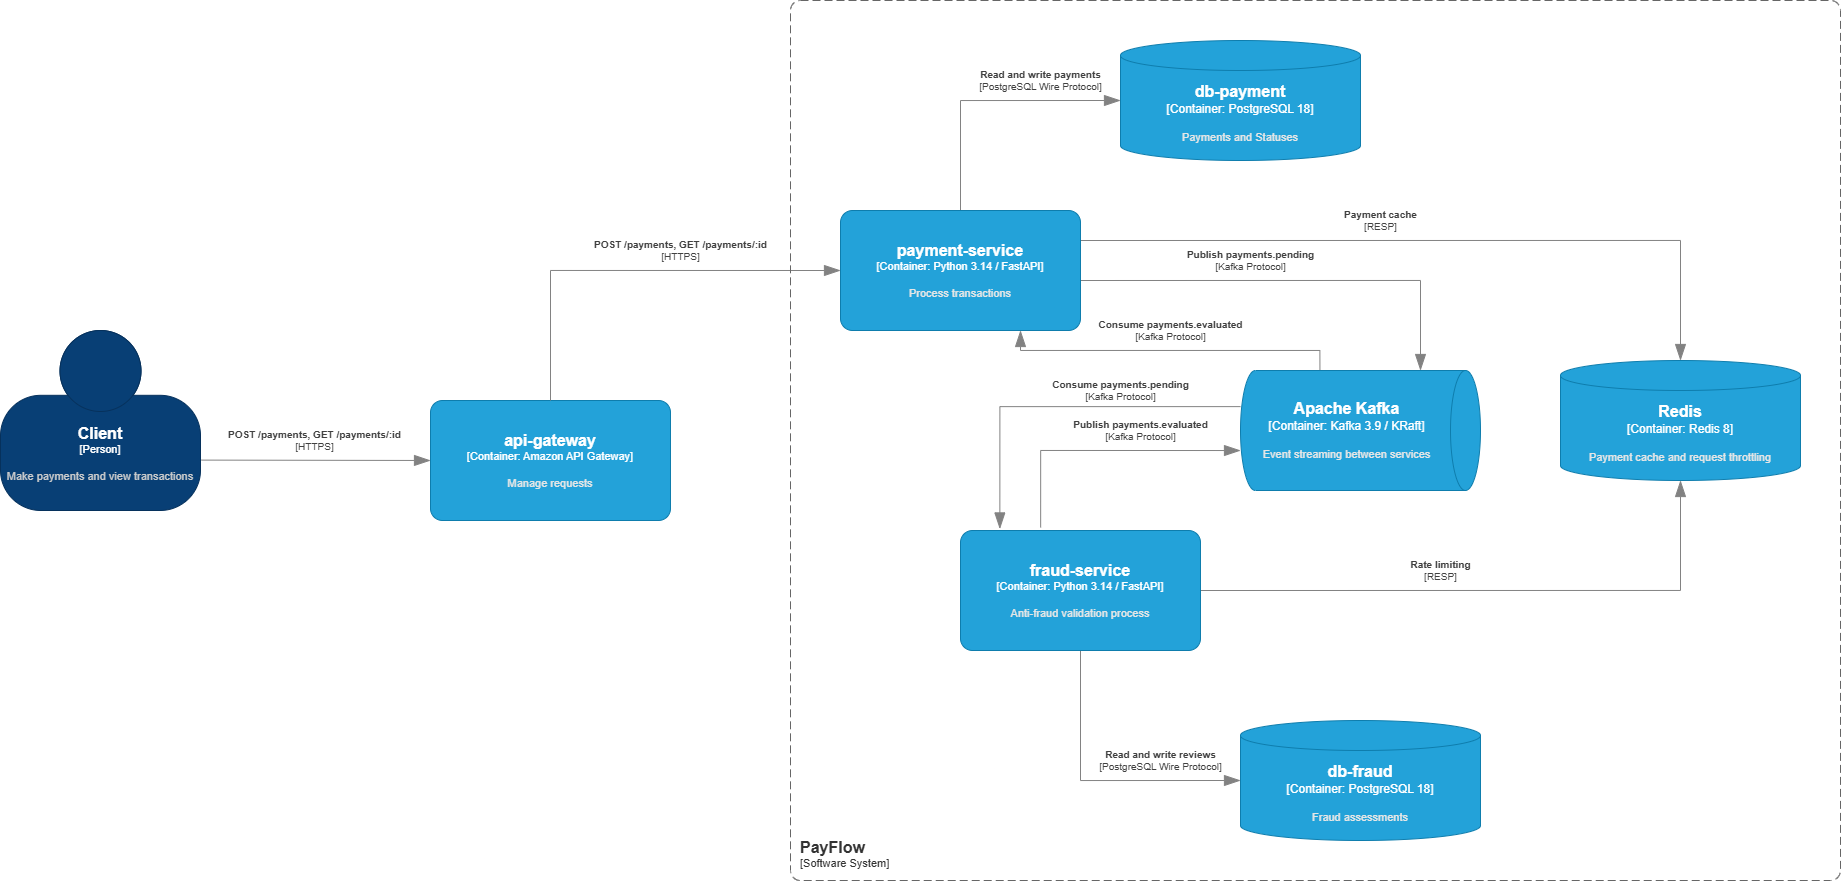

The diagram above was exported from draw.io. Its source (the exported page's mxGraphModel, read from the mxfile embedded in the PNG):
<mxGraphModel dx="2330" dy="681" grid="1" gridSize="10" guides="1" tooltips="1" connect="1" arrows="1" fold="1" page="1" pageScale="1" pageWidth="1100" pageHeight="1700" math="0" shadow="0">
  <root>
    <mxCell id="0" />
    <mxCell id="1" parent="0" />
    <object placeholders="1" c4Name="Client" c4Type="Person" c4Description="Make payments and view transactions" label="&lt;font style=&quot;font-size: 16px&quot;&gt;&lt;b&gt;%c4Name%&lt;/b&gt;&lt;/font&gt;&lt;div&gt;[%c4Type%]&lt;/div&gt;&lt;br&gt;&lt;div&gt;&lt;font style=&quot;font-size: 11px&quot;&gt;&lt;font color=&quot;#cccccc&quot;&gt;%c4Description%&lt;/font&gt;&lt;/div&gt;" id="v-QxXBSLJ8spCQ1QaZRR-1">
      <mxCell parent="1" style="html=1;fontSize=11;dashed=0;whiteSpace=wrap;fillColor=#083F75;strokeColor=#06315C;fontColor=#ffffff;shape=mxgraph.c4.person2;align=center;metaEdit=1;points=[[0.5,0,0],[1,0.5,0],[1,0.75,0],[0.75,1,0],[0.5,1,0],[0.25,1,0],[0,0.75,0],[0,0.5,0]];resizable=0;" vertex="1">
        <mxGeometry height="180" width="200" x="-160" y="370" as="geometry" />
      </mxCell>
    </object>
    <object placeholders="1" c4Name="api-gateway" c4Type="Container" c4Technology="Amazon API Gateway" c4Description="Manage requests" label="&lt;font style=&quot;font-size: 16px&quot;&gt;&lt;b&gt;%c4Name%&lt;/b&gt;&lt;/font&gt;&lt;div&gt;[%c4Type%: %c4Technology%]&lt;/div&gt;&lt;br&gt;&lt;div&gt;&lt;font style=&quot;font-size: 11px&quot;&gt;&lt;font color=&quot;#E6E6E6&quot;&gt;%c4Description%&lt;/font&gt;&lt;/div&gt;" id="v-QxXBSLJ8spCQ1QaZRR-3">
      <mxCell parent="1" style="rounded=1;whiteSpace=wrap;html=1;fontSize=11;labelBackgroundColor=none;fillColor=#23A2D9;fontColor=#ffffff;align=center;arcSize=10;strokeColor=#0E7DAD;metaEdit=1;resizable=0;points=[[0.25,0,0],[0.5,0,0],[0.75,0,0],[1,0.25,0],[1,0.5,0],[1,0.75,0],[0.75,1,0],[0.5,1,0],[0.25,1,0],[0,0.75,0],[0,0.5,0],[0,0.25,0]];" vertex="1">
        <mxGeometry height="120" width="240" x="270" y="440" as="geometry" />
      </mxCell>
    </object>
    <object placeholders="1" c4Name="Apache Kafka" c4Type="Container" c4Technology="Kafka 3.9 / KRaft" c4Description="Event streaming between services" label="&lt;font style=&quot;font-size: 16px&quot;&gt;&lt;b&gt;%c4Name%&lt;/b&gt;&lt;/font&gt;&lt;div&gt;[%c4Type%:&amp;nbsp;%c4Technology%]&lt;/div&gt;&lt;br&gt;&lt;div&gt;&lt;font style=&quot;font-size: 11px&quot;&gt;&lt;font color=&quot;#E6E6E6&quot;&gt;%c4Description%&lt;/font&gt;&lt;/div&gt;" id="bBcNDaniLy6UVATv7lz6-1">
      <mxCell parent="1" style="shape=cylinder3;size=15;direction=south;whiteSpace=wrap;html=1;boundedLbl=1;rounded=0;labelBackgroundColor=none;fillColor=#23A2D9;fontSize=12;fontColor=#ffffff;align=center;strokeColor=#0E7DAD;metaEdit=1;points=[[0.5,0,0],[1,0.25,0],[1,0.5,0],[1,0.75,0],[0.5,1,0],[0,0.75,0],[0,0.5,0],[0,0.25,0]];resizable=0;" vertex="1">
        <mxGeometry height="120" width="240" x="1080" y="410" as="geometry" />
      </mxCell>
    </object>
    <object placeholders="1" c4Name="Redis" c4Type="Container" c4Technology="Redis 8" c4Description="Payment cache and request throttling" label="&lt;font style=&quot;font-size: 16px&quot;&gt;&lt;b&gt;%c4Name%&lt;/b&gt;&lt;/font&gt;&lt;div&gt;[%c4Type%:&amp;nbsp;%c4Technology%]&lt;/div&gt;&lt;br&gt;&lt;div&gt;&lt;font style=&quot;font-size: 11px&quot;&gt;&lt;font color=&quot;#E6E6E6&quot;&gt;%c4Description%&lt;/font&gt;&lt;/div&gt;" id="bBcNDaniLy6UVATv7lz6-2">
      <mxCell parent="1" style="shape=cylinder3;size=15;whiteSpace=wrap;html=1;boundedLbl=1;rounded=0;labelBackgroundColor=none;fillColor=#23A2D9;fontSize=12;fontColor=#ffffff;align=center;strokeColor=#0E7DAD;metaEdit=1;points=[[0.5,0,0],[1,0.25,0],[1,0.5,0],[1,0.75,0],[0.5,1,0],[0,0.75,0],[0,0.5,0],[0,0.25,0]];resizable=0;" vertex="1">
        <mxGeometry height="120" width="240" x="1400" y="400" as="geometry" />
      </mxCell>
    </object>
    <object placeholders="1" c4Name="db-payment" c4Type="Container" c4Technology="PostgreSQL 18" c4Description="Payments and Statuses" label="&lt;font style=&quot;font-size: 16px&quot;&gt;&lt;b&gt;%c4Name%&lt;/b&gt;&lt;/font&gt;&lt;div&gt;[%c4Type%:&amp;nbsp;%c4Technology%]&lt;/div&gt;&lt;br&gt;&lt;div&gt;&lt;font style=&quot;font-size: 11px&quot;&gt;&lt;font color=&quot;#E6E6E6&quot;&gt;%c4Description%&lt;/font&gt;&lt;/div&gt;" id="bBcNDaniLy6UVATv7lz6-3">
      <mxCell parent="1" style="shape=cylinder3;size=15;whiteSpace=wrap;html=1;boundedLbl=1;rounded=0;labelBackgroundColor=none;fillColor=#23A2D9;fontSize=12;fontColor=#ffffff;align=center;strokeColor=#0E7DAD;metaEdit=1;points=[[0.5,0,0],[1,0.25,0],[1,0.5,0],[1,0.75,0],[0.5,1,0],[0,0.75,0],[0,0.5,0],[0,0.25,0]];resizable=0;" vertex="1">
        <mxGeometry height="120" width="240" x="960" y="80" as="geometry" />
      </mxCell>
    </object>
    <object placeholders="1" c4Name="db-fraud" c4Type="Container" c4Technology="PostgreSQL 18" c4Description="Fraud assessments" label="&lt;font style=&quot;font-size: 16px&quot;&gt;&lt;b&gt;%c4Name%&lt;/b&gt;&lt;/font&gt;&lt;div&gt;[%c4Type%:&amp;nbsp;%c4Technology%]&lt;/div&gt;&lt;br&gt;&lt;div&gt;&lt;font style=&quot;font-size: 11px&quot;&gt;&lt;font color=&quot;#E6E6E6&quot;&gt;%c4Description%&lt;/font&gt;&lt;/div&gt;" id="bBcNDaniLy6UVATv7lz6-4">
      <mxCell parent="1" style="shape=cylinder3;size=15;whiteSpace=wrap;html=1;boundedLbl=1;rounded=0;labelBackgroundColor=none;fillColor=#23A2D9;fontSize=12;fontColor=#ffffff;align=center;strokeColor=#0E7DAD;metaEdit=1;points=[[0.5,0,0],[1,0.25,0],[1,0.5,0],[1,0.75,0],[0.5,1,0],[0,0.75,0],[0,0.5,0],[0,0.25,0]];resizable=0;" vertex="1">
        <mxGeometry height="120" width="240" x="1080" y="760" as="geometry" />
      </mxCell>
    </object>
    <object placeholders="1" c4Type="Relationship" c4Technology="HTTPS" c4Description="POST /payments, GET /payments/:id" label="&lt;div style=&quot;text-align: left&quot;&gt;&lt;div style=&quot;text-align: center&quot;&gt;&lt;b&gt;%c4Description%&lt;/b&gt;&lt;/div&gt;&lt;div style=&quot;text-align: center&quot;&gt;[%c4Technology%]&lt;/div&gt;&lt;/div&gt;" id="bBcNDaniLy6UVATv7lz6-7">
      <mxCell edge="1" parent="1" source="v-QxXBSLJ8spCQ1QaZRR-1" style="endArrow=blockThin;html=1;fontSize=10;fontColor=#404040;strokeWidth=1;endFill=1;strokeColor=#828282;elbow=vertical;metaEdit=1;endSize=14;startSize=14;jumpStyle=arc;jumpSize=16;rounded=0;edgeStyle=orthogonalEdgeStyle;exitX=1.005;exitY=0.72;exitDx=0;exitDy=0;exitPerimeter=0;entryX=0;entryY=0.5;entryDx=0;entryDy=0;entryPerimeter=0;" target="v-QxXBSLJ8spCQ1QaZRR-3">
        <mxGeometry relative="1" width="240" x="-0.0066" y="19" as="geometry">
          <mxPoint x="-20" y="-19" as="offset" />
          <mxPoint x="210" y="470" as="sourcePoint" />
          <mxPoint x="440" y="500" as="targetPoint" />
        </mxGeometry>
      </mxCell>
    </object>
    <object placeholders="1" c4Type="Relationship" c4Technology="HTTPS" c4Description="POST /payments, GET /payments/:id" label="&lt;div style=&quot;text-align: left&quot;&gt;&lt;div style=&quot;text-align: center&quot;&gt;&lt;b&gt;%c4Description%&lt;/b&gt;&lt;/div&gt;&lt;div style=&quot;text-align: center&quot;&gt;[%c4Technology%]&lt;/div&gt;&lt;/div&gt;" id="bBcNDaniLy6UVATv7lz6-8">
      <mxCell edge="1" parent="1" source="v-QxXBSLJ8spCQ1QaZRR-3" style="endArrow=blockThin;html=1;fontSize=10;fontColor=#404040;strokeWidth=1;endFill=1;strokeColor=#828282;elbow=vertical;metaEdit=1;endSize=14;startSize=14;jumpStyle=arc;jumpSize=16;rounded=0;edgeStyle=orthogonalEdgeStyle;entryX=0;entryY=0.5;entryDx=0;entryDy=0;entryPerimeter=0;exitX=0.5;exitY=0;exitDx=0;exitDy=0;exitPerimeter=0;" target="bBcNDaniLy6UVATv7lz6-21">
        <mxGeometry relative="1" width="240" x="0.2381" y="20" as="geometry">
          <mxPoint as="offset" />
          <Array as="points">
            <mxPoint x="390" y="310" />
          </Array>
          <mxPoint x="380" y="410" as="sourcePoint" />
          <mxPoint x="650" y="310" as="targetPoint" />
        </mxGeometry>
      </mxCell>
    </object>
    <object placeholders="1" c4Type="Relationship" c4Technology="Kafka Protocol" c4Description="Publish payments.pending" label="&lt;div style=&quot;text-align: left&quot;&gt;&lt;div style=&quot;text-align: center&quot;&gt;&lt;b&gt;%c4Description%&lt;/b&gt;&lt;/div&gt;&lt;div style=&quot;text-align: center&quot;&gt;[%c4Technology%]&lt;/div&gt;&lt;/div&gt;" id="bBcNDaniLy6UVATv7lz6-9">
      <mxCell edge="1" parent="1" style="endArrow=blockThin;html=1;fontSize=10;fontColor=#404040;strokeWidth=1;endFill=1;strokeColor=#828282;elbow=vertical;metaEdit=1;endSize=14;startSize=14;jumpStyle=arc;jumpSize=16;rounded=0;edgeStyle=orthogonalEdgeStyle;exitX=1;exitY=0.5;exitDx=0;exitDy=0;exitPerimeter=0;entryX=0;entryY=0.25;entryDx=0;entryDy=0;entryPerimeter=0;" target="bBcNDaniLy6UVATv7lz6-1">
        <mxGeometry relative="1" width="240" x="-0.2093" y="20" as="geometry">
          <mxPoint as="offset" />
          <mxPoint x="920" y="320" as="sourcePoint" />
          <mxPoint x="1160" y="350" as="targetPoint" />
        </mxGeometry>
      </mxCell>
    </object>
    <object placeholders="1" c4Type="Relationship" c4Technology="PostgreSQL Wire Protocol" c4Description="Read and write payments" label="&lt;div style=&quot;text-align: left&quot;&gt;&lt;div style=&quot;text-align: center&quot;&gt;&lt;b&gt;%c4Description%&lt;/b&gt;&lt;/div&gt;&lt;div style=&quot;text-align: center&quot;&gt;[%c4Technology%]&lt;/div&gt;&lt;/div&gt;" id="bBcNDaniLy6UVATv7lz6-10">
      <mxCell edge="1" parent="1" source="bBcNDaniLy6UVATv7lz6-21" style="endArrow=blockThin;html=1;fontSize=10;fontColor=#404040;strokeWidth=1;endFill=1;strokeColor=#828282;elbow=vertical;metaEdit=1;endSize=14;startSize=14;jumpStyle=arc;jumpSize=16;rounded=0;edgeStyle=orthogonalEdgeStyle;entryX=0;entryY=0.5;entryDx=0;entryDy=0;entryPerimeter=0;exitX=0.5;exitY=0;exitDx=0;exitDy=0;exitPerimeter=0;" target="bBcNDaniLy6UVATv7lz6-3">
        <mxGeometry relative="1" width="240" x="0.4073" y="20" as="geometry">
          <mxPoint as="offset" />
          <mxPoint x="770" y="220" as="sourcePoint" />
          <mxPoint x="1210" y="220" as="targetPoint" />
        </mxGeometry>
      </mxCell>
    </object>
    <object placeholders="1" c4Type="Relationship" c4Technology="RESP" c4Description="Payment cache" label="&lt;div style=&quot;text-align: left&quot;&gt;&lt;div style=&quot;text-align: center&quot;&gt;&lt;b&gt;%c4Description%&lt;/b&gt;&lt;/div&gt;&lt;div style=&quot;text-align: center&quot;&gt;[%c4Technology%]&lt;/div&gt;&lt;/div&gt;" id="bBcNDaniLy6UVATv7lz6-11">
      <mxCell edge="1" parent="1" source="bBcNDaniLy6UVATv7lz6-21" style="endArrow=blockThin;html=1;fontSize=10;fontColor=#404040;strokeWidth=1;endFill=1;strokeColor=#828282;elbow=vertical;metaEdit=1;endSize=14;startSize=14;jumpStyle=arc;jumpSize=16;rounded=0;edgeStyle=orthogonalEdgeStyle;entryX=0.5;entryY=0;entryDx=0;entryDy=0;entryPerimeter=0;exitX=1;exitY=0.25;exitDx=0;exitDy=0;exitPerimeter=0;" target="bBcNDaniLy6UVATv7lz6-2">
        <mxGeometry relative="1" width="240" x="-0.1667" y="20" as="geometry">
          <mxPoint as="offset" />
          <mxPoint x="970" y="240" as="sourcePoint" />
          <mxPoint x="1530" y="280" as="targetPoint" />
        </mxGeometry>
      </mxCell>
    </object>
    <object placeholders="1" c4Type="Relationship" c4Technology="Kafka Protocol" c4Description="Consume payments.pending" label="&lt;div style=&quot;text-align: left&quot;&gt;&lt;div style=&quot;text-align: center&quot;&gt;&lt;b&gt;%c4Description%&lt;/b&gt;&lt;/div&gt;&lt;div style=&quot;text-align: center&quot;&gt;[%c4Technology%]&lt;/div&gt;&lt;/div&gt;" id="bBcNDaniLy6UVATv7lz6-12">
      <mxCell edge="1" parent="1" source="bBcNDaniLy6UVATv7lz6-1" style="endArrow=blockThin;html=1;fontSize=10;fontColor=#404040;strokeWidth=1;endFill=1;strokeColor=#828282;elbow=vertical;metaEdit=1;endSize=14;startSize=14;jumpStyle=arc;jumpSize=16;rounded=0;edgeStyle=orthogonalEdgeStyle;entryX=0.164;entryY=-0.013;entryDx=0;entryDy=0;entryPerimeter=0;exitX=0.301;exitY=1;exitDx=0;exitDy=0;exitPerimeter=0;" target="bBcNDaniLy6UVATv7lz6-22">
        <mxGeometry relative="1" width="240" x="-0.3388" y="-16" as="geometry">
          <mxPoint as="offset" />
          <mxPoint x="1010" y="420" as="sourcePoint" />
          <mxPoint x="840.0799999999999" y="560" as="targetPoint" />
        </mxGeometry>
      </mxCell>
    </object>
    <object placeholders="1" c4Type="Relationship" c4Technology="Kafka Protocol" c4Description="Publish payments.evaluated" label="&lt;div style=&quot;text-align: left&quot;&gt;&lt;div style=&quot;text-align: center&quot;&gt;&lt;b&gt;%c4Description%&lt;/b&gt;&lt;/div&gt;&lt;div style=&quot;text-align: center&quot;&gt;[%c4Technology%]&lt;/div&gt;&lt;/div&gt;" id="bBcNDaniLy6UVATv7lz6-15">
      <mxCell edge="1" parent="1" source="bBcNDaniLy6UVATv7lz6-22" style="endArrow=blockThin;html=1;fontSize=10;fontColor=#404040;strokeWidth=1;endFill=1;strokeColor=#828282;elbow=vertical;metaEdit=1;endSize=14;startSize=14;jumpStyle=arc;jumpSize=16;rounded=0;edgeStyle=orthogonalEdgeStyle;exitX=0.334;exitY=-0.025;exitDx=0;exitDy=0;exitPerimeter=0;entryX=0.667;entryY=1;entryDx=0;entryDy=0;entryPerimeter=0;" target="bBcNDaniLy6UVATv7lz6-1">
        <mxGeometry relative="1" width="240" x="0.2774" y="20" as="geometry">
          <mxPoint as="offset" />
          <Array as="points">
            <mxPoint x="880" y="490" />
          </Array>
          <mxPoint x="879.9200000000001" y="560" as="sourcePoint" />
          <mxPoint x="1081" y="511" as="targetPoint" />
        </mxGeometry>
      </mxCell>
    </object>
    <object placeholders="1" c4Type="Relationship" c4Technology="RESP" c4Description="Rate limiting" label="&lt;div style=&quot;text-align: left&quot;&gt;&lt;div style=&quot;text-align: center&quot;&gt;&lt;b&gt;%c4Description%&lt;/b&gt;&lt;/div&gt;&lt;div style=&quot;text-align: center&quot;&gt;[%c4Technology%]&lt;/div&gt;&lt;/div&gt;" id="bBcNDaniLy6UVATv7lz6-16">
      <mxCell edge="1" parent="1" source="bBcNDaniLy6UVATv7lz6-22" style="endArrow=blockThin;html=1;fontSize=10;fontColor=#404040;strokeWidth=1;endFill=1;strokeColor=#828282;elbow=vertical;metaEdit=1;endSize=14;startSize=14;jumpStyle=arc;jumpSize=16;rounded=0;edgeStyle=orthogonalEdgeStyle;exitX=1;exitY=0.5;exitDx=0;exitDy=0;exitPerimeter=0;entryX=0.5;entryY=1;entryDx=0;entryDy=0;entryPerimeter=0;" target="bBcNDaniLy6UVATv7lz6-2">
        <mxGeometry relative="1" width="240" x="-0.1864" y="20" as="geometry">
          <mxPoint as="offset" />
          <mxPoint x="1040" y="640" as="sourcePoint" />
          <mxPoint x="1420" y="590" as="targetPoint" />
        </mxGeometry>
      </mxCell>
    </object>
    <object placeholders="1" c4Type="Relationship" c4Technology="PostgreSQL Wire Protocol" c4Description="Read and write reviews" label="&lt;div style=&quot;text-align: left&quot;&gt;&lt;div style=&quot;text-align: center&quot;&gt;&lt;b&gt;%c4Description%&lt;/b&gt;&lt;/div&gt;&lt;div style=&quot;text-align: center&quot;&gt;[%c4Technology%]&lt;/div&gt;&lt;/div&gt;" id="bBcNDaniLy6UVATv7lz6-17">
      <mxCell edge="1" parent="1" source="bBcNDaniLy6UVATv7lz6-22" style="endArrow=blockThin;html=1;fontSize=10;fontColor=#404040;strokeWidth=1;endFill=1;strokeColor=#828282;elbow=vertical;metaEdit=1;endSize=14;startSize=14;jumpStyle=arc;jumpSize=16;rounded=0;edgeStyle=orthogonalEdgeStyle;exitX=0.5;exitY=1;exitDx=0;exitDy=0;exitPerimeter=0;entryX=0;entryY=0.5;entryDx=0;entryDy=0;entryPerimeter=0;" target="bBcNDaniLy6UVATv7lz6-4">
        <mxGeometry relative="1" width="240" x="0.4483" y="20" as="geometry">
          <mxPoint as="offset" />
          <mxPoint x="920" y="720" as="sourcePoint" />
          <mxPoint x="1330" y="670" as="targetPoint" />
        </mxGeometry>
      </mxCell>
    </object>
    <object placeholders="1" c4Type="Relationship" c4Technology="Kafka Protocol" c4Description="Consume payments.evaluated" label="&lt;div style=&quot;text-align: left&quot;&gt;&lt;div style=&quot;text-align: center&quot;&gt;&lt;b&gt;%c4Description%&lt;/b&gt;&lt;/div&gt;&lt;div style=&quot;text-align: center&quot;&gt;[%c4Technology%]&lt;/div&gt;&lt;/div&gt;" id="bBcNDaniLy6UVATv7lz6-19">
      <mxCell edge="1" parent="1" source="bBcNDaniLy6UVATv7lz6-1" style="endArrow=blockThin;html=1;fontSize=10;fontColor=#404040;strokeWidth=1;endFill=1;strokeColor=#828282;elbow=vertical;metaEdit=1;endSize=14;startSize=14;jumpStyle=arc;jumpSize=16;rounded=0;edgeStyle=orthogonalEdgeStyle;exitX=-0.004;exitY=0.669;exitDx=0;exitDy=0;exitPerimeter=0;entryX=0.75;entryY=1;entryDx=0;entryDy=0;entryPerimeter=0;" target="bBcNDaniLy6UVATv7lz6-21">
        <mxGeometry relative="1" width="240" x="-0.0031" y="-20" as="geometry">
          <mxPoint as="offset" />
          <Array as="points">
            <mxPoint x="1159" y="390" />
            <mxPoint x="860" y="390" />
          </Array>
          <mxPoint x="1050" y="460" as="sourcePoint" />
          <mxPoint x="890" y="390" as="targetPoint" />
        </mxGeometry>
      </mxCell>
    </object>
    <object placeholders="1" c4Name="payment-service" c4Type="Container" c4Technology="Python 3.14 / FastAPI" c4Description="Process transactions" label="&lt;font style=&quot;font-size: 16px&quot;&gt;&lt;b&gt;%c4Name%&lt;/b&gt;&lt;/font&gt;&lt;div&gt;[%c4Type%: %c4Technology%]&lt;/div&gt;&lt;br&gt;&lt;div&gt;&lt;font style=&quot;font-size: 11px&quot;&gt;&lt;font color=&quot;#E6E6E6&quot;&gt;%c4Description%&lt;/font&gt;&lt;/div&gt;" id="bBcNDaniLy6UVATv7lz6-21">
      <mxCell parent="1" style="rounded=1;whiteSpace=wrap;html=1;fontSize=11;labelBackgroundColor=none;fillColor=#23A2D9;fontColor=#ffffff;align=center;arcSize=10;strokeColor=#0E7DAD;metaEdit=1;resizable=0;points=[[0.25,0,0],[0.5,0,0],[0.75,0,0],[1,0.25,0],[1,0.5,0],[1,0.75,0],[0.75,1,0],[0.5,1,0],[0.25,1,0],[0,0.75,0],[0,0.5,0],[0,0.25,0]];" vertex="1">
        <mxGeometry height="120" width="240" x="680" y="250" as="geometry" />
      </mxCell>
    </object>
    <object placeholders="1" c4Name="fraud-service" c4Type="Container" c4Technology="Python 3.14 / FastAPI" c4Description="Anti-fraud validation process" label="&lt;font style=&quot;font-size: 16px&quot;&gt;&lt;b&gt;%c4Name%&lt;/b&gt;&lt;/font&gt;&lt;div&gt;[%c4Type%: %c4Technology%]&lt;/div&gt;&lt;br&gt;&lt;div&gt;&lt;font style=&quot;font-size: 11px&quot;&gt;&lt;font color=&quot;#E6E6E6&quot;&gt;%c4Description%&lt;/font&gt;&lt;/div&gt;" id="bBcNDaniLy6UVATv7lz6-22">
      <mxCell parent="1" style="rounded=1;whiteSpace=wrap;html=1;fontSize=11;labelBackgroundColor=none;fillColor=#23A2D9;fontColor=#ffffff;align=center;arcSize=10;strokeColor=#0E7DAD;metaEdit=1;resizable=0;points=[[0.25,0,0],[0.5,0,0],[0.75,0,0],[1,0.25,0],[1,0.5,0],[1,0.75,0],[0.75,1,0],[0.5,1,0],[0.25,1,0],[0,0.75,0],[0,0.5,0],[0,0.25,0]];" vertex="1">
        <mxGeometry height="120" width="240" x="800" y="570" as="geometry" />
      </mxCell>
    </object>
    <object placeholders="1" c4Name="PayFlow" c4Type="SystemScopeBoundary" c4Application="Software System" label="&lt;font style=&quot;font-size: 16px&quot;&gt;&lt;b&gt;&lt;div style=&quot;text-align: left&quot;&gt;%c4Name%&lt;/div&gt;&lt;/b&gt;&lt;/font&gt;&lt;div style=&quot;text-align: left&quot;&gt;[%c4Application%]&lt;/div&gt;" id="bBcNDaniLy6UVATv7lz6-23">
      <mxCell parent="1" style="rounded=1;fontSize=11;whiteSpace=wrap;html=1;dashed=1;arcSize=20;fillColor=none;strokeColor=#666666;fontColor=#333333;labelBackgroundColor=none;align=left;verticalAlign=bottom;labelBorderColor=none;spacingTop=0;spacing=10;dashPattern=8 4;metaEdit=1;rotatable=0;perimeter=rectanglePerimeter;noLabel=0;labelPadding=0;allowArrows=0;connectable=0;expand=0;recursiveResize=0;editable=1;pointerEvents=0;absoluteArcSize=1;points=[[0.25,0,0],[0.5,0,0],[0.75,0,0],[1,0.25,0],[1,0.5,0],[1,0.75,0],[0.75,1,0],[0.5,1,0],[0.25,1,0],[0,0.75,0],[0,0.5,0],[0,0.25,0]];" vertex="1">
        <mxGeometry height="880" width="1050" x="630" y="40" as="geometry" />
      </mxCell>
    </object>
  </root>
</mxGraphModel>